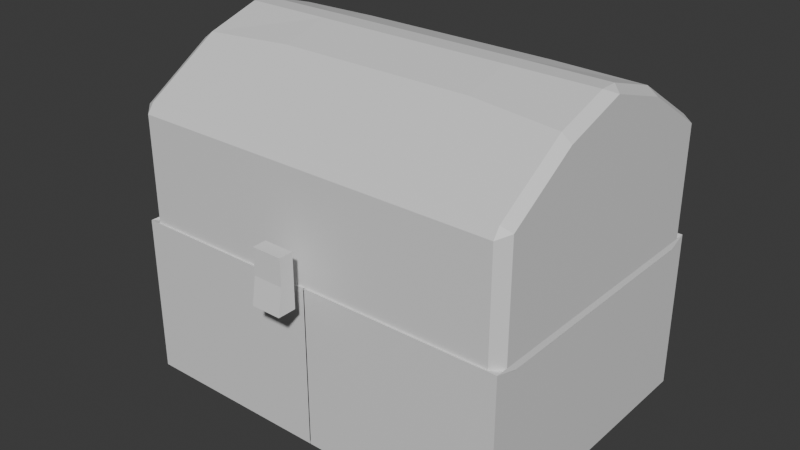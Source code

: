 # Source: Chest_box_object_.blend  (saved by Blender 4.5.88; exported with 4.5.12 LTS)
import bpy
from mathutils import Matrix  # noqa: F401  (used for matrix-valued properties, if any)

bpy.ops.wm.read_factory_settings(use_empty=True)
scene = bpy.context.scene
scene.name = 'Scene'

# ---- collections
col_collection = bpy.data.collections.new('Collection'); scene.collection.children.link(col_collection)

# ---- materials (node trees are filled in below, after node groups)
mat_material = bpy.data.materials.new('Material')
mat_material.alpha_threshold = 0.0
mat_material.roughness = 0.5
mat_material.line_color = (0.0, 0.0, 0.0, 1.0)

# ---- material node trees
mat_material.use_nodes = True; mat_material.node_tree.nodes.clear()
_N = mat_material.node_tree.nodes; _L = mat_material.node_tree.links
n0 = _N.new('ShaderNodeOutputMaterial'); n0.name = 'Material Output'; n0.location = (200, 100)
n1 = _N.new('ShaderNodeBsdfPrincipled'); n1.name = 'Principled BSDF'; n1.location = (-200, 100)
n1.inputs[3].default_value = 1.45
_L.new(n1.outputs[0], n0.inputs[0])
n0.is_active_output = True

# ---- world
world_world = bpy.data.worlds.new('World'); scene.world = world_world
world_world.use_nodes = True; world_world.node_tree.nodes.clear()
_N = world_world.node_tree.nodes; _L = world_world.node_tree.links
n0 = _N.new('ShaderNodeOutputWorld'); n0.name = 'World Output'; n0.location = (200, 100)
n1 = _N.new('ShaderNodeBackground'); n1.name = 'Background'; n1.location = (-200, 100)
n1.inputs[0].default_value = (0.05088, 0.05088, 0.05088, 1.0)
_L.new(n1.outputs[0], n0.inputs[0])
n0.is_active_output = True
world_world.color = (0.05088, 0.05088, 0.05088)
world_world.sun_shadow_jitter_overblur = 0.0

# ---- meshes
me_cube = bpy.data.meshes.new('Cube')
me_cube.from_pydata([(-1.0, -0.6903, -1.228), (-0.002575, -0.6903, -1.228), (-1.0, -0.6903, 0.2361), (-0.002575, -0.6903, 0.2361), (-0.002575, -0.6903, -0.4959), (-1.0, -0.6903, -0.4959), (-0.5013, -0.6903, -1.228), (-0.5013, -0.6903, 0.2361), (-0.5013, -0.6903, -0.4959), (-1.0, 0.0, -1.228), (-0.002575, 0.0, -1.228), (-1.0, 0.0, 0.2361), (-1.0, 0.0, -0.4959), (-0.5013, 0.0, -1.228), (-1.0, -0.2916, -1.228), (-0.002575, -0.08743, -1.228), (-0.5013, -0.08743, -1.228), (-1.0, -0.2916, 0.2361), (-1.0, -0.2916, -0.4959), (-1.008, -0.584, 0.186), (0.0, -0.584, 0.186), (-0.5036, -0.584, 0.186), (-1.008, 0.0, 0.186), (-1.008, -0.1809, 0.186), (-0.9376, -0.6479, 0.114), (-0.9376, 0.0, 0.114), (-0.9376, -0.2909, 0.114)], [], [(16, 15, 1, 6), (8, 7, 2, 5), (6, 8, 5, 0), (1, 4, 8, 6), (4, 3, 7, 8), (14, 16, 6, 0), (14, 18, 12, 9), (18, 17, 11, 12), (5, 2, 17, 18), (0, 5, 18, 14), (9, 13, 16, 14), (13, 10, 15, 16), (17, 2, 19, 23), (2, 7, 21, 19), (7, 3, 20, 21), (11, 17, 23, 22), (2, 17, 26, 24), (17, 11, 25, 26)])
_uv = me_cube.uv_layers.new(name='UVMap')
_uv.uv.foreach_set('vector', [0.1873, 0.7087, 0.2497, 0.7087, 0.2497, 0.75, 0.1873, 0.75, 0.453, 0.9377, 0.531, 0.9377, 0.531, 1.0, 0.453, 1.0, 0.375, 0.9377, 0.453, 0.9377, 0.453, 1.0, 0.375, 1.0, 0.375, 0.8753, 0.453, 0.8753, 0.453, 0.9377, 0.375, 0.9377, 0.453, 0.8753, 0.531, 0.8753, 0.531, 0.9377, 0.453, 0.9377, 0.125, 0.7123, 0.1873, 0.7087, 0.1873, 0.75, 0.125, 0.75, 0.375, 0.03774, 0.453, 0.03774, 0.453, 0.06386, 0.375, 0.06386, 0.453, 0.03774, 0.531, 0.03774, 0.531, 0.06386, 0.453, 0.06386, 0.453, 0.0, 0.531, 0.0, 0.531, 0.03774, 0.453, 0.03774, 0.375, 0.0, 0.453, 0.0, 0.453, 0.03774, 0.375, 0.03774, 0.125, 0.6861, 0.1873, 0.6861, 0.1873, 0.7087, 0.125, 0.7123, 0.1873, 0.6861, 0.2497, 0.6861, 0.2497, 0.7087, 0.1873, 0.7087, 0.531, 0.03774, 0.531, 0.0, 0.531, 0.0, 0.531, 0.03774, 0.531, 1.0, 0.531, 0.9377, 0.531, 0.9377, 0.531, 1.0, 0.531, 0.9377, 0.531, 0.8753, 0.531, 0.8753, 0.531, 0.9377, 0.531, 0.06386, 0.531, 0.03774, 0.531, 0.03774, 0.531, 0.06386, 0.531, 0.0, 0.531, 0.03774, 0.531, 0.03774, 0.531, 0.0, 0.531, 0.03774, 0.531, 0.06386, 0.531, 0.06386, 0.531, 0.03774])
me_cube.materials.append(mat_material)
me_cube.use_mirror_vertex_groups = False
me_cube.update()
me_cube_001 = bpy.data.meshes.new('Cube.001')
me_cube_001.from_pydata([(-1.0, -0.6903, 1.119), (0.0, -0.6903, 1.119), (-1.0, -0.6903, 0.2361), (0.0, -0.6903, 0.2361), (-0.5013, -0.6903, 1.119), (-0.5063, -0.6903, 0.2361), (-1.0, 0.0, 1.119), (-1.0, 0.0, 0.2361), (-1.0, -0.2916, 1.119), (-1.0, -0.2916, 0.2361), (-0.5013, -0.6903, 1.341), (-1.0, -0.6903, 1.341), (0.0, -0.271, 1.844), (0.0, -0.6903, 1.341), (-0.5013, -0.271, 1.844), (-1.0, -0.3076, 1.8), (-1.0, 0.0, 1.987), (-0.5013, 0.0, 1.987), (0.0, 0.0, 1.987), (-0.8048, -0.5696, 0.1889), (0.0, -0.5696, 0.1889), (-0.634, -0.5696, 0.1889), (-0.8048, 0.0, 0.1889), (-0.8048, -0.4316, 0.1889), (-0.8059, -0.5984, 0.1389), (0.0, -0.5984, 0.1389), (-0.6333, -0.5984, 0.1389), (-0.8059, 0.0, 0.1389), (-0.8059, -0.4604, 0.1389)], [], [(4, 1, 13, 10), (5, 4, 0, 2), (3, 1, 4, 5), (0, 4, 10, 11), (9, 8, 6, 7), (2, 0, 8, 9), (8, 0, 11, 15), (14, 15, 11, 10), (12, 14, 10, 13), (18, 17, 14, 12), (17, 16, 15, 14), (6, 8, 15, 16), (3, 5, 21, 20), (5, 2, 19, 21), (2, 9, 23, 19), (9, 7, 22, 23), (19, 23, 28, 24), (20, 21, 26, 25), (23, 22, 27, 28), (21, 19, 24, 26)])
_uv = me_cube_001.uv_layers.new(name='UVMap')
_uv.uv.foreach_set('vector', [0.625, 0.9377, 0.625, 0.8753, 0.625, 0.8753, 0.625, 0.9377, 0.531, 0.9383, 0.625, 0.9377, 0.625, 1.0, 0.531, 1.0, 0.531, 0.8753, 0.625, 0.8753, 0.625, 0.9377, 0.531, 0.9383, 0.625, 1.0, 0.625, 0.9377, 0.625, 0.9377, 0.625, 1.0, 0.531, 0.03774, 0.625, 0.03774, 0.625, 0.06386, 0.531, 0.06386, 0.531, 0.0, 0.625, 0.0, 0.625, 0.03774, 0.531, 0.03774, 0.625, 0.03774, 0.625, 0.0, 0.625, 0.0, 0.625, 0.02624, 0.8127, 0.7213, 0.875, 0.7246, 0.875, 0.7593, 0.8127, 0.7593, 0.7503, 0.7213, 0.8127, 0.7213, 0.8127, 0.7593, 0.7503, 0.7593, 0.7503, 0.6861, 0.8127, 0.6861, 0.8127, 0.7213, 0.7503, 0.7213, 0.8127, 0.6861, 0.875, 0.6861, 0.875, 0.7246, 0.8127, 0.7213, 0.625, 0.06386, 0.625, 0.03774, 0.625, 0.02624, 0.625, 0.06386, 0.531, 0.8753, 0.531, 0.9383, 0.531, 0.9383, 0.531, 0.8753, 0.531, 0.9383, 0.531, 1.0, 0.531, 1.0, 0.531, 0.9383, 0.531, 0.0, 0.531, 0.03774, 0.531, 0.03774, 0.531, 0.0, 0.531, 0.03774, 0.531, 0.06386, 0.531, 0.06386, 0.531, 0.03774, 0.531, 0.0, 0.531, 0.03774, 0.531, 0.03774, 0.531, 0.0, 0.531, 0.8753, 0.531, 0.9383, 0.531, 0.9377, 0.531, 0.8753, 0.531, 0.03774, 0.531, 0.06386, 0.531, 0.06386, 0.531, 0.03774, 0.531, 0.9383, 0.531, 1.0, 0.531, 1.0, 0.531, 0.9377])
me_cube_001.materials.append(mat_material)
me_cube_001.use_mirror_vertex_groups = False
me_cube_001.update()
me_cube_002 = bpy.data.meshes.new('Cube.002')
me_cube_002.from_pydata([(-1.0, -1.0, -1.0), (-1.0, -1.0, 1.0), (-1.0, 1.0, -1.0), (-1.0, 1.0, 1.0), (1.0, -1.0, -1.0), (1.0, -1.0, 1.0), (1.0, 1.0, -1.0), (1.0, 1.0, 1.0), (-1.0, -1.0, 0.0), (-1.0, 1.0, 0.0), (1.0, 1.0, 0.0), (1.0, -1.0, 0.0), (-1.0, 1.036, 0.0), (-1.0, 1.673, -1.0), (1.0, 1.673, -1.0), (-1.0, 1.036, 1.0), (1.0, 1.036, 1.0), (1.0, 1.036, 0.0)], [], [(8, 1, 3, 9), (7, 10, 17, 16), (10, 7, 5, 11), (11, 5, 1, 8), (2, 6, 4, 0), (7, 3, 1, 5), (4, 11, 8, 0), (6, 10, 11, 4), (3, 7, 16, 15), (0, 8, 9, 2), (12, 15, 16, 17), (13, 12, 17, 14), (2, 9, 12, 13), (10, 6, 14, 17), (6, 2, 13, 14), (9, 3, 15, 12)])
_uv = me_cube_002.uv_layers.new(name='UVMap')
_uv.uv.foreach_set('vector', [0.5, 0.0, 0.625, 0.0, 0.625, 0.25, 0.5, 0.25, 0.625, 0.5, 0.5, 0.5, 0.5, 0.5, 0.625, 0.5, 0.5, 0.5, 0.625, 0.5, 0.625, 0.75, 0.5, 0.75, 0.5, 0.75, 0.625, 0.75, 0.625, 1.0, 0.5, 1.0, 0.125, 0.5, 0.375, 0.5, 0.375, 0.75, 0.125, 0.75, 0.625, 0.5, 0.875, 0.5, 0.875, 0.75, 0.625, 0.75, 0.375, 0.75, 0.5, 0.75, 0.5, 1.0, 0.375, 1.0, 0.375, 0.5, 0.5, 0.5, 0.5, 0.75, 0.375, 0.75, 0.875, 0.5, 0.625, 0.5, 0.625, 0.5, 0.875, 0.5, 0.375, 0.0, 0.5, 0.0, 0.5, 0.25, 0.375, 0.25, 0.5, 0.25, 0.625, 0.25, 0.625, 0.5, 0.5, 0.5, 0.375, 0.25, 0.5, 0.25, 0.5, 0.5, 0.375, 0.5, 0.375, 0.25, 0.5, 0.25, 0.5, 0.25, 0.375, 0.25, 0.5, 0.5, 0.375, 0.5, 0.375, 0.5, 0.5, 0.5, 0.375, 0.5, 0.125, 0.5, 0.125, 0.5, 0.375, 0.5, 0.5, 0.25, 0.625, 0.25, 0.625, 0.25, 0.5, 0.25])
me_cube_002.update()

# ---- objects
ob_chest = bpy.data.objects.new('chest', me_cube)
ob_lid = bpy.data.objects.new('lid', me_cube_001)
ob_cube = bpy.data.objects.new('Cube', me_cube_002)

# ---- transforms, parenting, visibility, modifiers, constraints
ob_chest.location = (-0.538, -0.05098, 1.426)
ob_chest.scale = (-2.475, 2.642, 1.382)
ob_chest.lock_rotations_4d = False
ob_chest.empty_display_type = 'ARROWS'
ob_chest.lineart.crease_threshold = 0.0
_m = ob_chest.modifiers.new('Mirror', 'MIRROR')
_m.use_axis = (True, True, False)
_m.use_clip = True
ob_lid.location = (-0.538, -0.04098, 1.316)
ob_lid.scale = (-2.475, 2.62, 1.382)
ob_lid.lock_rotations_4d = False
ob_lid.empty_display_type = 'ARROWS'
ob_lid.lineart.crease_threshold = 0.0
_m = ob_lid.modifiers.new('Mirror', 'MIRROR')
_m.use_axis = (True, True, False)
_m.use_clip = True
_m = ob_lid.modifiers.new('Bevel', 'BEVEL')
ob_cube.location = (-0.5968, -2.223, 2.01)
ob_cube.scale = (0.1903, -0.08721, 0.333)

# ---- collection membership
col_collection.objects.link(ob_chest)
col_collection.objects.link(ob_lid)
col_collection.objects.link(ob_cube)

# ---- scene / render settings (as saved in the file)
scene.frame_start = 1; scene.frame_end = 250; scene.frame_set(1)
scene.render.engine = 'BLENDER_EEVEE_NEXT'
bpy.context.view_layer.update()

# ---- added for rendering (the .blend has no active camera and no usable light): camera, sun
cam_auto = bpy.data.cameras.new('AutoCamera')
cam_auto.lens = 50.0
cam_auto.sensor_width = 36.0
cam_auto.clip_end = 1000.0
ob_auto_camera = bpy.data.objects.new('AutoCamera', cam_auto)
scene.collection.objects.link(ob_auto_camera)
ob_auto_camera.location = (6.66003, -8.93588, 7.63725)
ob_auto_camera.rotation_euler = (1.09748, -7.21219e-08, 0.694738)
scene.camera = ob_auto_camera
light_auto_sun = bpy.data.lights.new('AutoSun', 'SUN')
light_auto_sun.energy = 3.0
light_auto_sun.angle = 0.0523599
ob_auto_sun = bpy.data.objects.new('AutoSun', light_auto_sun)
scene.collection.objects.link(ob_auto_sun)
ob_auto_sun.rotation_euler = (0.872665, 0.174533, 0.523599)
bpy.context.view_layer.update()
